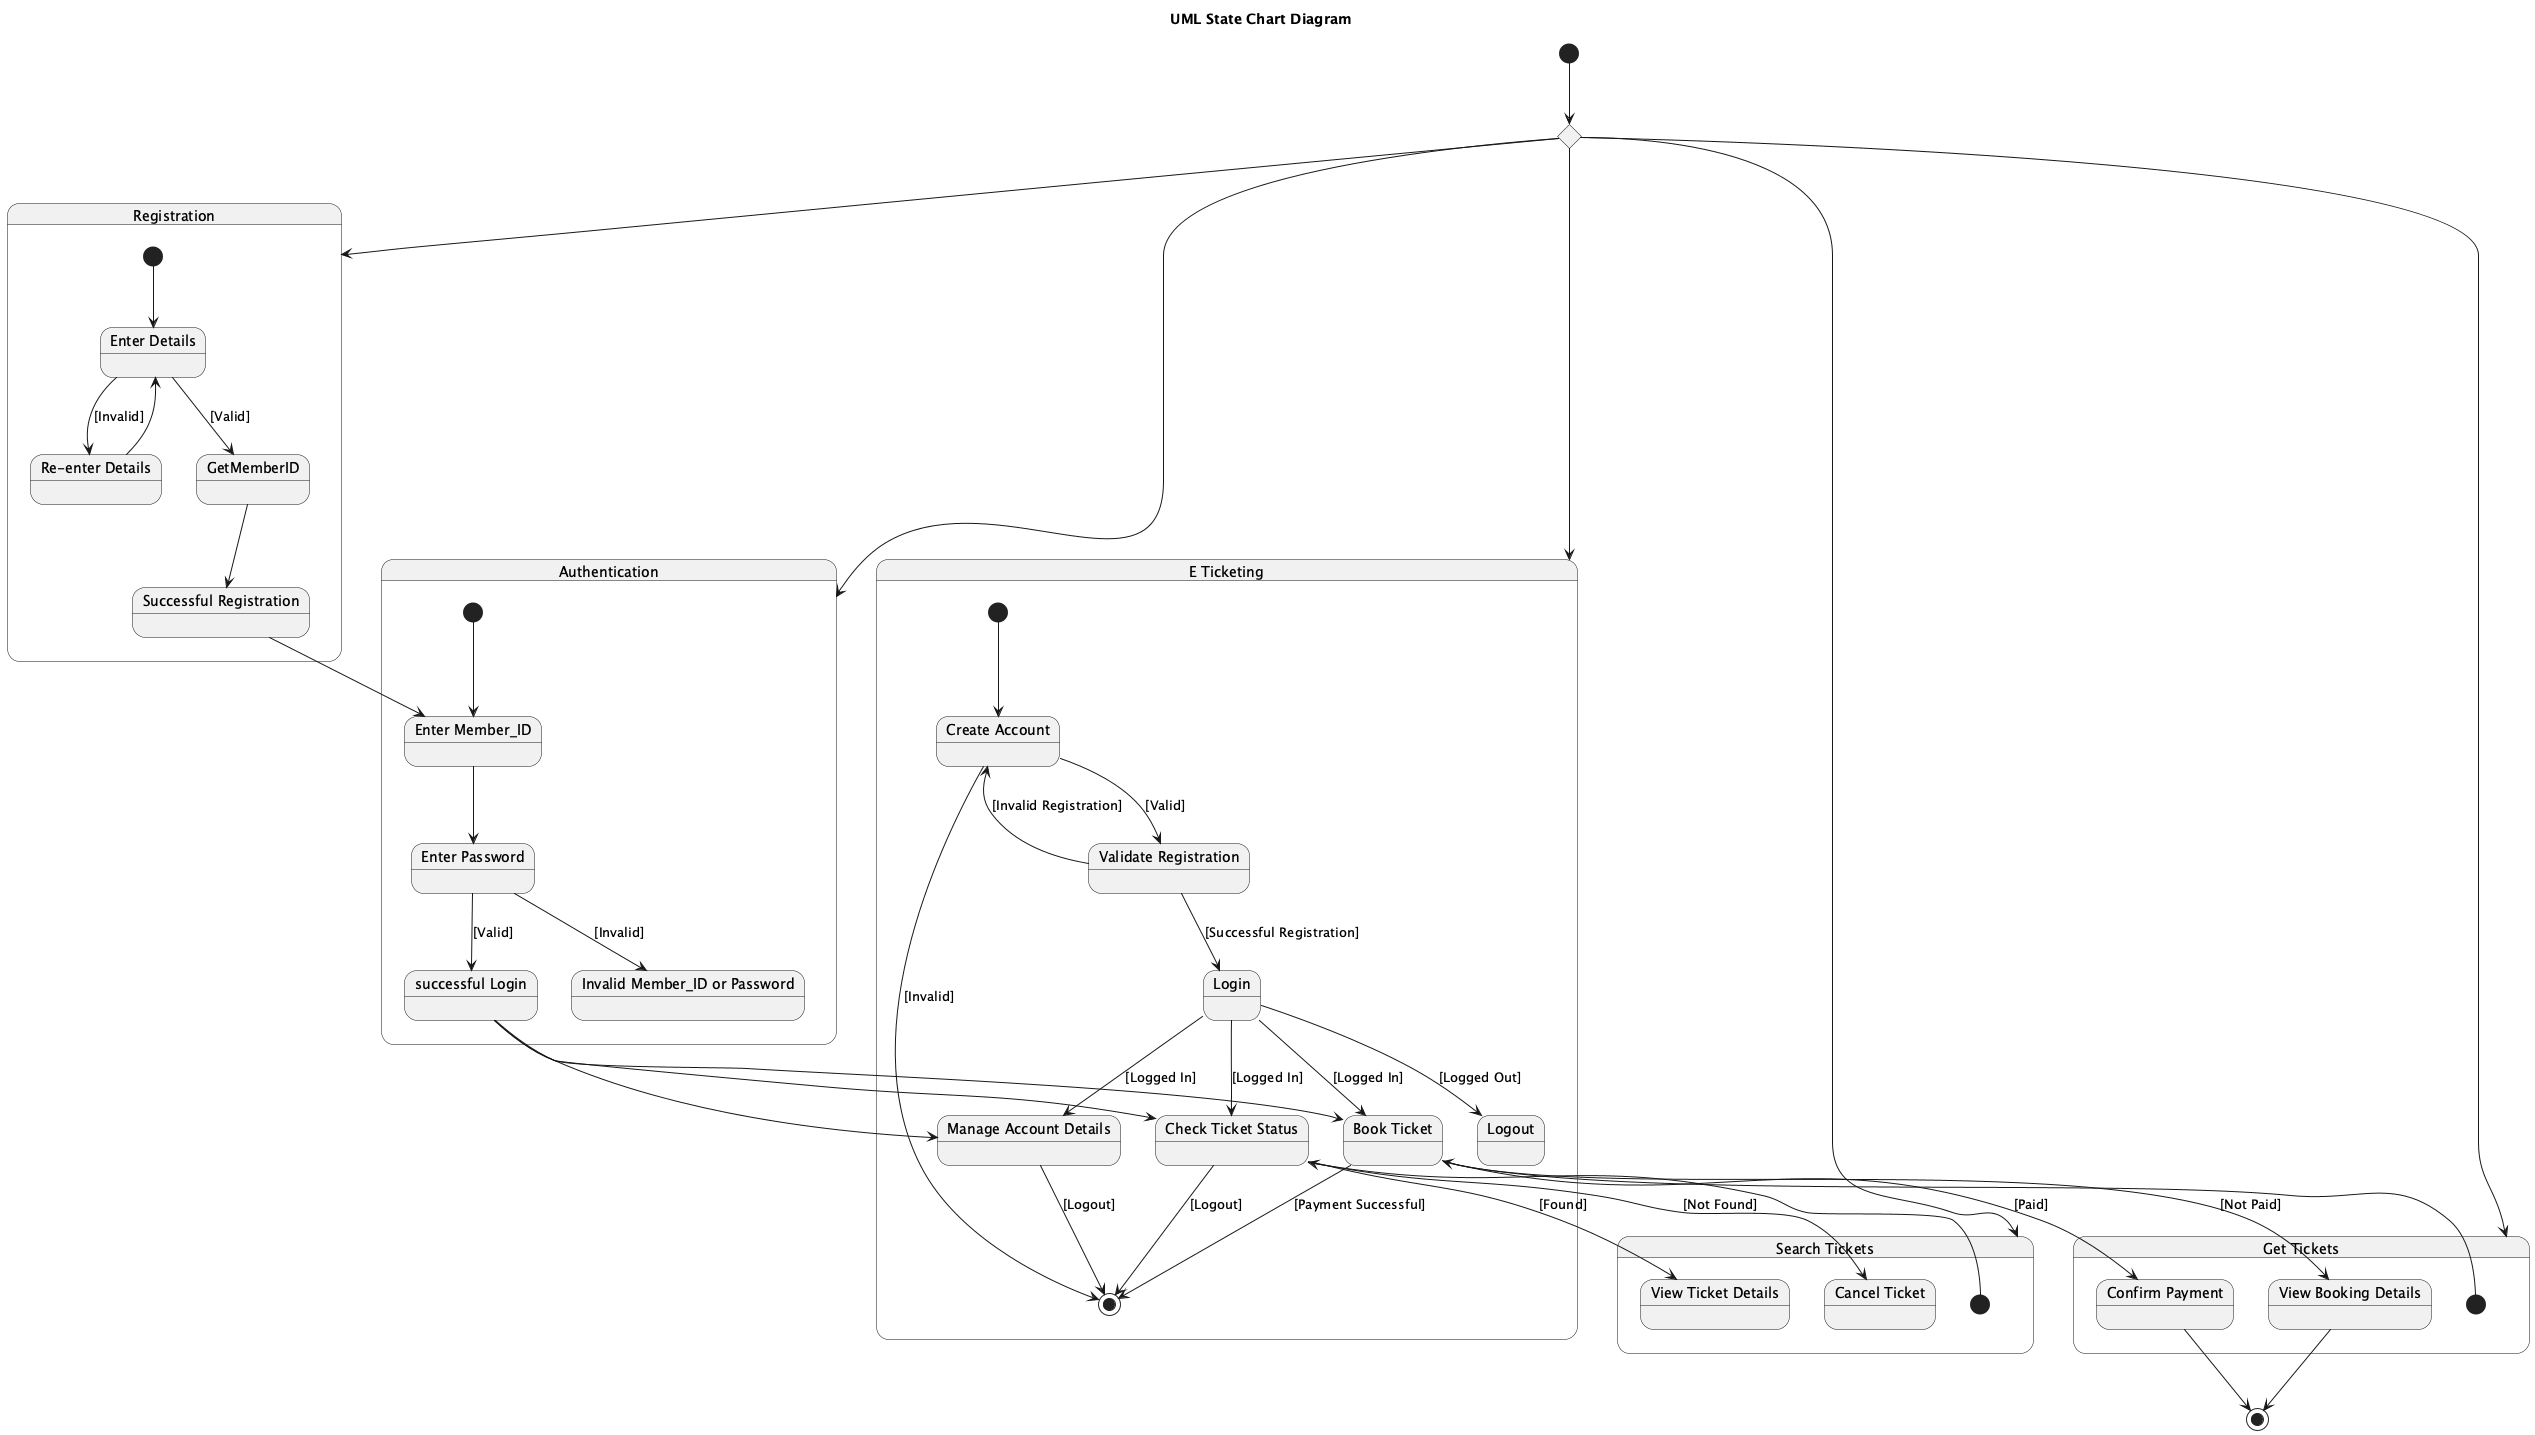

The diagram above was rendered by PlantUML. Its source (embedded in the PNG):
@startuml
title UML State Chart Diagram

state "E Ticketing" as E_Ticketing {
  [*] --> CreateAccount

  state "Create Account" as CreateAccount
  state "Validate Registration" as ValidateRegistration
  state "Login" as Login
  state "Check Ticket Status" as CheckTicketStatus
  state "Book Ticket" as BookTicket
  state "Manage Account Details" as ManageAccountDetails
  state "Logout" as Logout

  CreateAccount --> [*] : [Invalid]
  CreateAccount --> ValidateRegistration : [Valid]

  ValidateRegistration --> Login : [Successful Registration]
  ValidateRegistration --> CreateAccount : [Invalid Registration]

  Login --> CheckTicketStatus : [Logged In]
  Login --> BookTicket : [Logged In]
  Login --> ManageAccountDetails : [Logged In]
  Login --> Logout : [Logged Out]

  CheckTicketStatus --> [*] : [Logout]
  BookTicket --> [*] : [Payment Successful]
  ManageAccountDetails --> [*] : [Logout]
}

state "Registration" as Registration {
  [*] --> EnterDetails

  state "Enter Details" as EnterDetails
  state "Successful Registration" as SuccessfulRegistration
  state "Re-enter Details" as ReEnterDetails

  EnterDetails --> GetMemberID : [Valid]
  EnterDetails --> ReEnterDetails : [Invalid]
  ReEnterDetails --> EnterDetails
  GetMemberID --> SuccessfulRegistration
}

state "Authentication" as Authentication {
  [*] --> AuthEnterMemberID

  state "Enter Member_ID" as AuthEnterMemberID
  state "Enter Password" as EnterPassword
  state "successful Login" as SuccessfulLogin
  state "Invalid Member_ID or Password" as InvalidCreds

  AuthEnterMemberID --> EnterPassword
  EnterPassword --> SuccessfulLogin : [Valid]
  EnterPassword --> InvalidCreds : [Invalid]
}

state "Search Tickets" as SearchTickets {
  [*] --> CheckTicketStatus

  state "Check Ticket Status" as CheckTicketStatus
  state "View Ticket Details" as ViewTicketDetails
  state "Cancel Ticket" as CancelTicket

  CheckTicketStatus --> ViewTicketDetails : [Found]
  CheckTicketStatus --> CancelTicket : [Not Found]
}

state "Get Tickets" as GetTickets {
  [*] --> BookTicket

  state "Book Ticket" as BookTicket
  state "Confirm Payment" as ConfirmPayment
  state "View Booking Details" as ViewBookingDetails

  BookTicket --> ConfirmPayment : [Paid]
  BookTicket --> ViewBookingDetails : [Not Paid]
}

state StartE_Ticketing <<choice>>

[*] --> StartE_Ticketing
StartE_Ticketing --> E_Ticketing
StartE_Ticketing --> Registration
StartE_Ticketing --> Authentication
StartE_Ticketing --> SearchTickets
StartE_Ticketing --> GetTickets

SuccessfulRegistration --> AuthEnterMemberID

SuccessfulLogin --> CheckTicketStatus
SuccessfulLogin --> BookTicket
SuccessfulLogin --> ManageAccountDetails


ConfirmPayment --> [*]
ViewBookingDetails --> [*]

@enduml